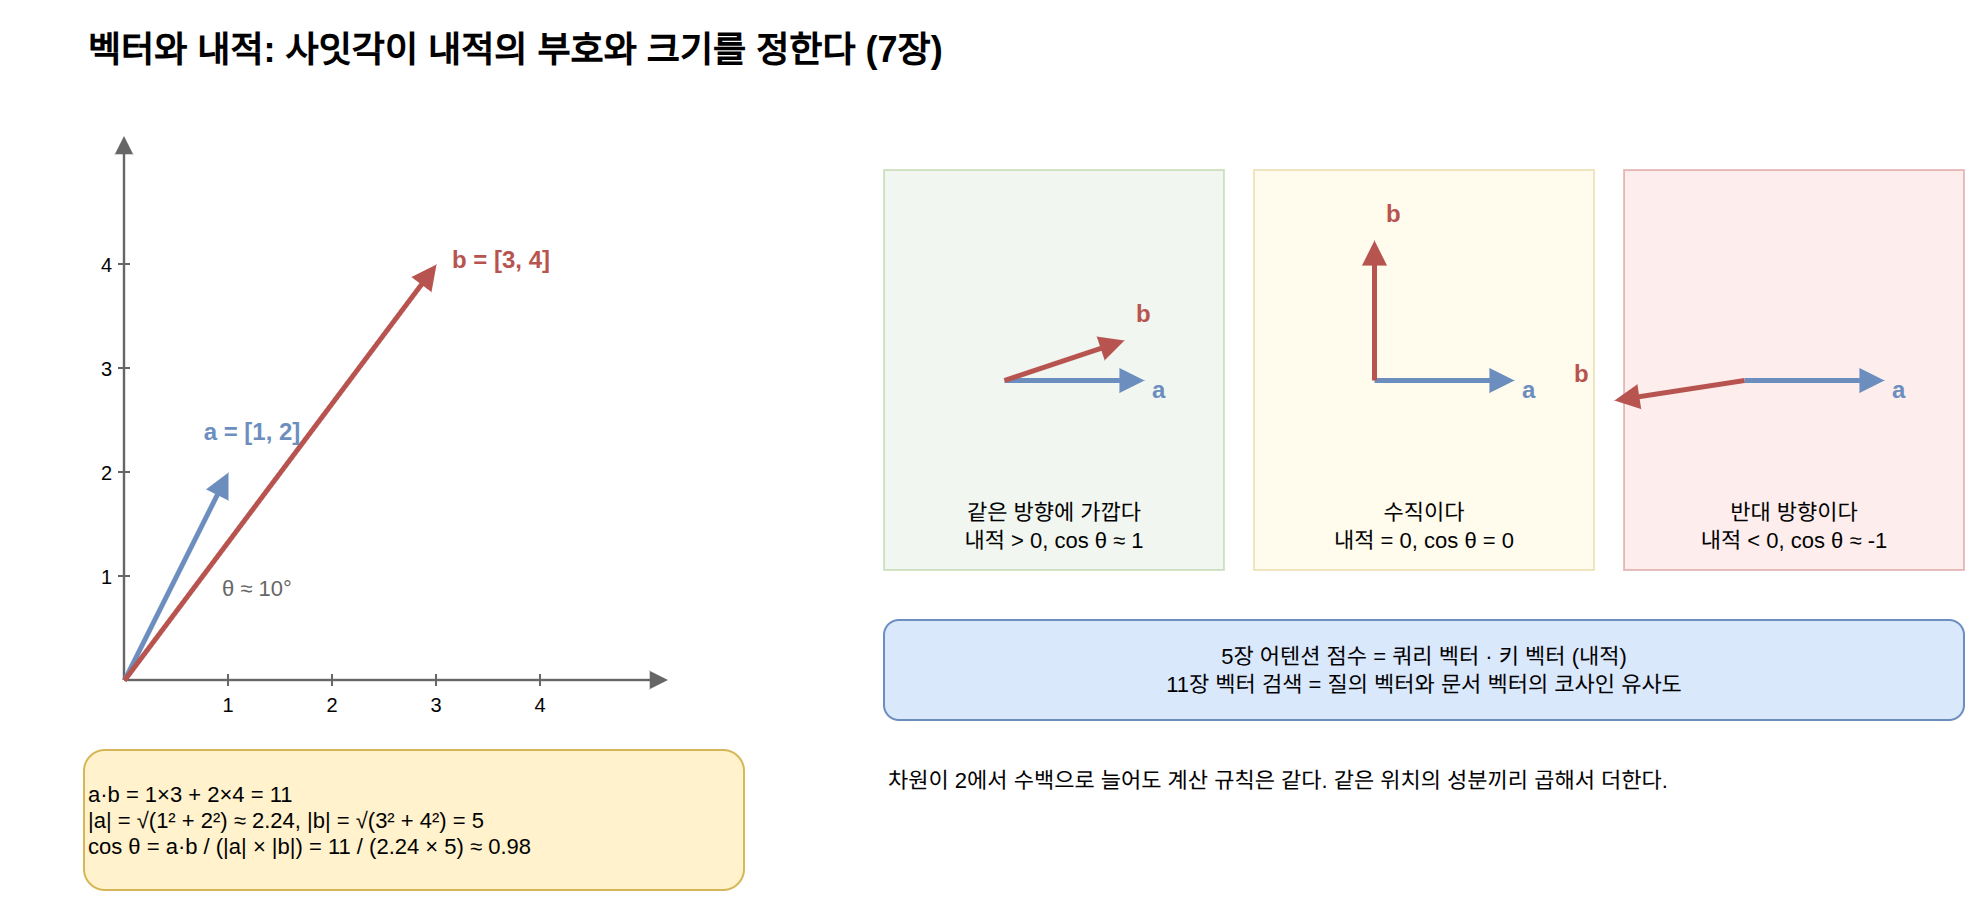

The diagram above was exported from draw.io. Its source (the exported page's mxGraphModel, read from the mxfile embedded in the PNG):
<mxGraphModel dx="1200" dy="800" grid="1" gridSize="10" guides="1" tooltips="1" connect="1" arrows="1" fold="1" page="1" pageScale="1" pageWidth="1000" pageHeight="470" math="0" shadow="0">
  <root>
    <mxCell id="0" />
    <mxCell id="1" parent="0" />
    <mxCell id="c1" value="벡터와 내적: 사잇각이 내적의 부호와 크기를 정한다 (7장)" style="text;html=1;fontSize=18;fontStyle=1;align=left;verticalAlign=middle;" vertex="1" parent="1">
      <mxGeometry x="40.0" y="20.0" width="900.0" height="30.0" as="geometry" />
    </mxCell>
    <mxCell id="c2" value="" style="edgeStyle=none;html=1;strokeColor=#666666;strokeWidth=1.2;endArrow=block;endFill=1;" edge="1" parent="1">
      <mxGeometry relative="1" as="geometry">
        <mxPoint x="60.0" y="350.0" as="sourcePoint" />
        <mxPoint x="332.0" y="350.0" as="targetPoint" />
        <Array as="points" />
      </mxGeometry>
    </mxCell>
    <mxCell id="c3" value="" style="edgeStyle=none;html=1;strokeColor=#666666;strokeWidth=1.2;endArrow=block;endFill=1;" edge="1" parent="1">
      <mxGeometry relative="1" as="geometry">
        <mxPoint x="60.0" y="350.0" as="sourcePoint" />
        <mxPoint x="60.0" y="78.0" as="targetPoint" />
        <Array as="points" />
      </mxGeometry>
    </mxCell>
    <mxCell id="c4" value="" style="text;html=1;fontSize=11;align=center;verticalAlign=middle;whiteSpace=wrap;" vertex="1" parent="1">
      <mxGeometry x="40.0" y="368.0" width="300.0" height="20.0" as="geometry" />
    </mxCell>
    <mxCell id="c5" value="" style="text;html=1;fontSize=11;align=left;verticalAlign=middle;whiteSpace=wrap;" vertex="1" parent="1">
      <mxGeometry x="20.0" y="54.0" width="240.0" height="20.0" as="geometry" />
    </mxCell>
    <mxCell id="c6" value="" style="edgeStyle=none;html=1;strokeColor=#666666;strokeWidth=1;endArrow=none;" edge="1" parent="1">
      <mxGeometry relative="1" as="geometry">
        <mxPoint x="112.0" y="347.0" as="sourcePoint" />
        <mxPoint x="112.0" y="353.0" as="targetPoint" />
        <Array as="points" />
      </mxGeometry>
    </mxCell>
    <mxCell id="c7" value="1" style="text;html=1;fontSize=10;align=center;verticalAlign=middle;whiteSpace=wrap;" vertex="1" parent="1">
      <mxGeometry x="82.0" y="354.0" width="60.0" height="16.0" as="geometry" />
    </mxCell>
    <mxCell id="c8" value="" style="edgeStyle=none;html=1;strokeColor=#666666;strokeWidth=1;endArrow=none;" edge="1" parent="1">
      <mxGeometry relative="1" as="geometry">
        <mxPoint x="164.0" y="347.0" as="sourcePoint" />
        <mxPoint x="164.0" y="353.0" as="targetPoint" />
        <Array as="points" />
      </mxGeometry>
    </mxCell>
    <mxCell id="c9" value="2" style="text;html=1;fontSize=10;align=center;verticalAlign=middle;whiteSpace=wrap;" vertex="1" parent="1">
      <mxGeometry x="134.0" y="354.0" width="60.0" height="16.0" as="geometry" />
    </mxCell>
    <mxCell id="c10" value="" style="edgeStyle=none;html=1;strokeColor=#666666;strokeWidth=1;endArrow=none;" edge="1" parent="1">
      <mxGeometry relative="1" as="geometry">
        <mxPoint x="216.0" y="347.0" as="sourcePoint" />
        <mxPoint x="216.0" y="353.0" as="targetPoint" />
        <Array as="points" />
      </mxGeometry>
    </mxCell>
    <mxCell id="c11" value="3" style="text;html=1;fontSize=10;align=center;verticalAlign=middle;whiteSpace=wrap;" vertex="1" parent="1">
      <mxGeometry x="186.0" y="354.0" width="60.0" height="16.0" as="geometry" />
    </mxCell>
    <mxCell id="c12" value="" style="edgeStyle=none;html=1;strokeColor=#666666;strokeWidth=1;endArrow=none;" edge="1" parent="1">
      <mxGeometry relative="1" as="geometry">
        <mxPoint x="268.0" y="347.0" as="sourcePoint" />
        <mxPoint x="268.0" y="353.0" as="targetPoint" />
        <Array as="points" />
      </mxGeometry>
    </mxCell>
    <mxCell id="c13" value="4" style="text;html=1;fontSize=10;align=center;verticalAlign=middle;whiteSpace=wrap;" vertex="1" parent="1">
      <mxGeometry x="238.0" y="354.0" width="60.0" height="16.0" as="geometry" />
    </mxCell>
    <mxCell id="c14" value="" style="edgeStyle=none;html=1;strokeColor=#666666;strokeWidth=1;endArrow=none;" edge="1" parent="1">
      <mxGeometry relative="1" as="geometry">
        <mxPoint x="57.0" y="298.0" as="sourcePoint" />
        <mxPoint x="63.0" y="298.0" as="targetPoint" />
        <Array as="points" />
      </mxGeometry>
    </mxCell>
    <mxCell id="c15" value="1" style="text;html=1;fontSize=10;align=right;verticalAlign=middle;whiteSpace=wrap;" vertex="1" parent="1">
      <mxGeometry x="8.0" y="290.0" width="48.0" height="16.0" as="geometry" />
    </mxCell>
    <mxCell id="c16" value="" style="edgeStyle=none;html=1;strokeColor=#666666;strokeWidth=1;endArrow=none;" edge="1" parent="1">
      <mxGeometry relative="1" as="geometry">
        <mxPoint x="57.0" y="246.0" as="sourcePoint" />
        <mxPoint x="63.0" y="246.0" as="targetPoint" />
        <Array as="points" />
      </mxGeometry>
    </mxCell>
    <mxCell id="c17" value="2" style="text;html=1;fontSize=10;align=right;verticalAlign=middle;whiteSpace=wrap;" vertex="1" parent="1">
      <mxGeometry x="8.0" y="238.0" width="48.0" height="16.0" as="geometry" />
    </mxCell>
    <mxCell id="c18" value="" style="edgeStyle=none;html=1;strokeColor=#666666;strokeWidth=1;endArrow=none;" edge="1" parent="1">
      <mxGeometry relative="1" as="geometry">
        <mxPoint x="57.0" y="194.0" as="sourcePoint" />
        <mxPoint x="63.0" y="194.0" as="targetPoint" />
        <Array as="points" />
      </mxGeometry>
    </mxCell>
    <mxCell id="c19" value="3" style="text;html=1;fontSize=10;align=right;verticalAlign=middle;whiteSpace=wrap;" vertex="1" parent="1">
      <mxGeometry x="8.0" y="186.0" width="48.0" height="16.0" as="geometry" />
    </mxCell>
    <mxCell id="c20" value="" style="edgeStyle=none;html=1;strokeColor=#666666;strokeWidth=1;endArrow=none;" edge="1" parent="1">
      <mxGeometry relative="1" as="geometry">
        <mxPoint x="57.0" y="142.0" as="sourcePoint" />
        <mxPoint x="63.0" y="142.0" as="targetPoint" />
        <Array as="points" />
      </mxGeometry>
    </mxCell>
    <mxCell id="c21" value="4" style="text;html=1;fontSize=10;align=right;verticalAlign=middle;whiteSpace=wrap;" vertex="1" parent="1">
      <mxGeometry x="8.0" y="134.0" width="48.0" height="16.0" as="geometry" />
    </mxCell>
    <mxCell id="c22" value="" style="edgeStyle=none;html=1;strokeColor=#6c8ebf;strokeWidth=2.5;endArrow=block;endFill=1;" edge="1" parent="1">
      <mxGeometry relative="1" as="geometry">
        <mxPoint x="60.0" y="350.0" as="sourcePoint" />
        <mxPoint x="112.0" y="246.0" as="targetPoint" />
        <Array as="points" />
      </mxGeometry>
    </mxCell>
    <mxCell id="c23" value="" style="edgeStyle=none;html=1;strokeColor=#b85450;strokeWidth=2.5;endArrow=block;endFill=1;" edge="1" parent="1">
      <mxGeometry relative="1" as="geometry">
        <mxPoint x="60.0" y="350.0" as="sourcePoint" />
        <mxPoint x="216.0" y="142.0" as="targetPoint" />
        <Array as="points" />
      </mxGeometry>
    </mxCell>
    <mxCell id="c24" value="a = [1, 2]" style="text;html=1;fontSize=12;align=center;verticalAlign=middle;whiteSpace=wrap;fontStyle=1;fontColor=#6c8ebf;" vertex="1" parent="1">
      <mxGeometry x="82.0" y="216.0" width="84.0" height="20.0" as="geometry" />
    </mxCell>
    <mxCell id="c25" value="b = [3, 4]" style="text;html=1;fontSize=12;align=left;verticalAlign=middle;whiteSpace=wrap;fontStyle=1;fontColor=#b85450;" vertex="1" parent="1">
      <mxGeometry x="222.0" y="130.0" width="84.0" height="20.0" as="geometry" />
    </mxCell>
    <mxCell id="c26" value="θ ≈ 10°" style="text;html=1;fontSize=11;align=left;verticalAlign=middle;whiteSpace=wrap;fontColor=#666666;" vertex="1" parent="1">
      <mxGeometry x="106.8" y="294.0" width="70.0" height="20.0" as="geometry" />
    </mxCell>
    <mxCell id="c27" value="a·b = 1×3 + 2×4 = 11&lt;br&gt;|a| = √(1² + 2²) ≈ 2.24,  |b| = √(3² + 4²) = 5&lt;br&gt;cos θ = a·b / (|a| × |b|) = 11 / (2.24 × 5) ≈ 0.98" style="rounded=1;whiteSpace=wrap;html=1;fillColor=#fff2cc;strokeColor=#d6b656;fontSize=11;align=left;" vertex="1" parent="1">
      <mxGeometry x="40.0" y="385.0" width="330.0" height="70.0" as="geometry" />
    </mxCell>
    <mxCell id="c28" value="" style="rounded=0;whiteSpace=wrap;html=1;fillColor=#d5e8d4;strokeColor=#82b366;opacity=35;" vertex="1" parent="1">
      <mxGeometry x="440.0" y="95.0" width="170.0" height="200.0" as="geometry" />
    </mxCell>
    <mxCell id="c29" value="" style="edgeStyle=none;html=1;strokeColor=#6c8ebf;strokeWidth=2.5;endArrow=block;endFill=1;" edge="1" parent="1">
      <mxGeometry relative="1" as="geometry">
        <mxPoint x="500.0" y="200.0" as="sourcePoint" />
        <mxPoint x="570.0" y="200.0" as="targetPoint" />
        <Array as="points" />
      </mxGeometry>
    </mxCell>
    <mxCell id="c30" value="" style="edgeStyle=none;html=1;strokeColor=#b85450;strokeWidth=2.5;endArrow=block;endFill=1;" edge="1" parent="1">
      <mxGeometry relative="1" as="geometry">
        <mxPoint x="500.0" y="200.0" as="sourcePoint" />
        <mxPoint x="560.0" y="180.0" as="targetPoint" />
        <Array as="points" />
      </mxGeometry>
    </mxCell>
    <mxCell id="c31" value="a" style="text;html=1;fontSize=12;align=left;verticalAlign=middle;whiteSpace=wrap;fontStyle=1;fontColor=#6c8ebf;" vertex="1" parent="1">
      <mxGeometry x="572.0" y="196.0" width="20.0" height="18.0" as="geometry" />
    </mxCell>
    <mxCell id="c32" value="b" style="text;html=1;fontSize=12;align=left;verticalAlign=middle;whiteSpace=wrap;fontStyle=1;fontColor=#b85450;" vertex="1" parent="1">
      <mxGeometry x="564.0" y="158.0" width="20.0" height="18.0" as="geometry" />
    </mxCell>
    <mxCell id="c33" value="같은 방향에 가깝다&lt;br&gt;내적 &gt; 0,  cos θ ≈ 1" style="text;html=1;fontSize=11;align=center;verticalAlign=middle;whiteSpace=wrap;" vertex="1" parent="1">
      <mxGeometry x="445.0" y="255.0" width="160.0" height="36.0" as="geometry" />
    </mxCell>
    <mxCell id="c34" value="" style="rounded=0;whiteSpace=wrap;html=1;fillColor=#fff2cc;strokeColor=#d6b656;opacity=35;" vertex="1" parent="1">
      <mxGeometry x="625.0" y="95.0" width="170.0" height="200.0" as="geometry" />
    </mxCell>
    <mxCell id="c35" value="" style="edgeStyle=none;html=1;strokeColor=#6c8ebf;strokeWidth=2.5;endArrow=block;endFill=1;" edge="1" parent="1">
      <mxGeometry relative="1" as="geometry">
        <mxPoint x="685.0" y="200.0" as="sourcePoint" />
        <mxPoint x="755.0" y="200.0" as="targetPoint" />
        <Array as="points" />
      </mxGeometry>
    </mxCell>
    <mxCell id="c36" value="" style="edgeStyle=none;html=1;strokeColor=#b85450;strokeWidth=2.5;endArrow=block;endFill=1;" edge="1" parent="1">
      <mxGeometry relative="1" as="geometry">
        <mxPoint x="685.0" y="200.0" as="sourcePoint" />
        <mxPoint x="685.0" y="130.0" as="targetPoint" />
        <Array as="points" />
      </mxGeometry>
    </mxCell>
    <mxCell id="c37" value="a" style="text;html=1;fontSize=12;align=left;verticalAlign=middle;whiteSpace=wrap;fontStyle=1;fontColor=#6c8ebf;" vertex="1" parent="1">
      <mxGeometry x="757.0" y="196.0" width="20.0" height="18.0" as="geometry" />
    </mxCell>
    <mxCell id="c38" value="b" style="text;html=1;fontSize=12;align=left;verticalAlign=middle;whiteSpace=wrap;fontStyle=1;fontColor=#b85450;" vertex="1" parent="1">
      <mxGeometry x="689.0" y="108.0" width="20.0" height="18.0" as="geometry" />
    </mxCell>
    <mxCell id="c39" value="수직이다&lt;br&gt;내적 = 0,  cos θ = 0" style="text;html=1;fontSize=11;align=center;verticalAlign=middle;whiteSpace=wrap;" vertex="1" parent="1">
      <mxGeometry x="630.0" y="255.0" width="160.0" height="36.0" as="geometry" />
    </mxCell>
    <mxCell id="c40" value="" style="rounded=0;whiteSpace=wrap;html=1;fillColor=#f8cecc;strokeColor=#b85450;opacity=35;" vertex="1" parent="1">
      <mxGeometry x="810.0" y="95.0" width="170.0" height="200.0" as="geometry" />
    </mxCell>
    <mxCell id="c41" value="" style="edgeStyle=none;html=1;strokeColor=#6c8ebf;strokeWidth=2.5;endArrow=block;endFill=1;" edge="1" parent="1">
      <mxGeometry relative="1" as="geometry">
        <mxPoint x="870.0" y="200.0" as="sourcePoint" />
        <mxPoint x="940.0" y="200.0" as="targetPoint" />
        <Array as="points" />
      </mxGeometry>
    </mxCell>
    <mxCell id="c42" value="" style="edgeStyle=none;html=1;strokeColor=#b85450;strokeWidth=2.5;endArrow=block;endFill=1;" edge="1" parent="1">
      <mxGeometry relative="1" as="geometry">
        <mxPoint x="870.0" y="200.0" as="sourcePoint" />
        <mxPoint x="805.0" y="210.0" as="targetPoint" />
        <Array as="points" />
      </mxGeometry>
    </mxCell>
    <mxCell id="c43" value="a" style="text;html=1;fontSize=12;align=left;verticalAlign=middle;whiteSpace=wrap;fontStyle=1;fontColor=#6c8ebf;" vertex="1" parent="1">
      <mxGeometry x="942.0" y="196.0" width="20.0" height="18.0" as="geometry" />
    </mxCell>
    <mxCell id="c44" value="b" style="text;html=1;fontSize=12;align=left;verticalAlign=middle;whiteSpace=wrap;fontStyle=1;fontColor=#b85450;" vertex="1" parent="1">
      <mxGeometry x="783.0" y="188.0" width="20.0" height="18.0" as="geometry" />
    </mxCell>
    <mxCell id="c45" value="반대 방향이다&lt;br&gt;내적 &lt; 0,  cos θ ≈ -1" style="text;html=1;fontSize=11;align=center;verticalAlign=middle;whiteSpace=wrap;" vertex="1" parent="1">
      <mxGeometry x="815.0" y="255.0" width="160.0" height="36.0" as="geometry" />
    </mxCell>
    <mxCell id="c46" value="5장 어텐션 점수 = 쿼리 벡터 · 키 벡터 (내적)&lt;br&gt;11장 벡터 검색 = 질의 벡터와 문서 벡터의 코사인 유사도" style="rounded=1;whiteSpace=wrap;html=1;fillColor=#dae8fc;strokeColor=#6c8ebf;fontSize=11;align=center;" vertex="1" parent="1">
      <mxGeometry x="440.0" y="320.0" width="540.0" height="50.0" as="geometry" />
    </mxCell>
    <mxCell id="c47" value="차원이 2에서 수백으로 늘어도 계산 규칙은 같다. 같은 위치의 성분끼리 곱해서 더한다." style="text;html=1;fontSize=11;align=left;verticalAlign=middle;whiteSpace=wrap;" vertex="1" parent="1">
      <mxGeometry x="440.0" y="385.0" width="540.0" height="30.0" as="geometry" />
    </mxCell>
  </root>
</mxGraphModel>